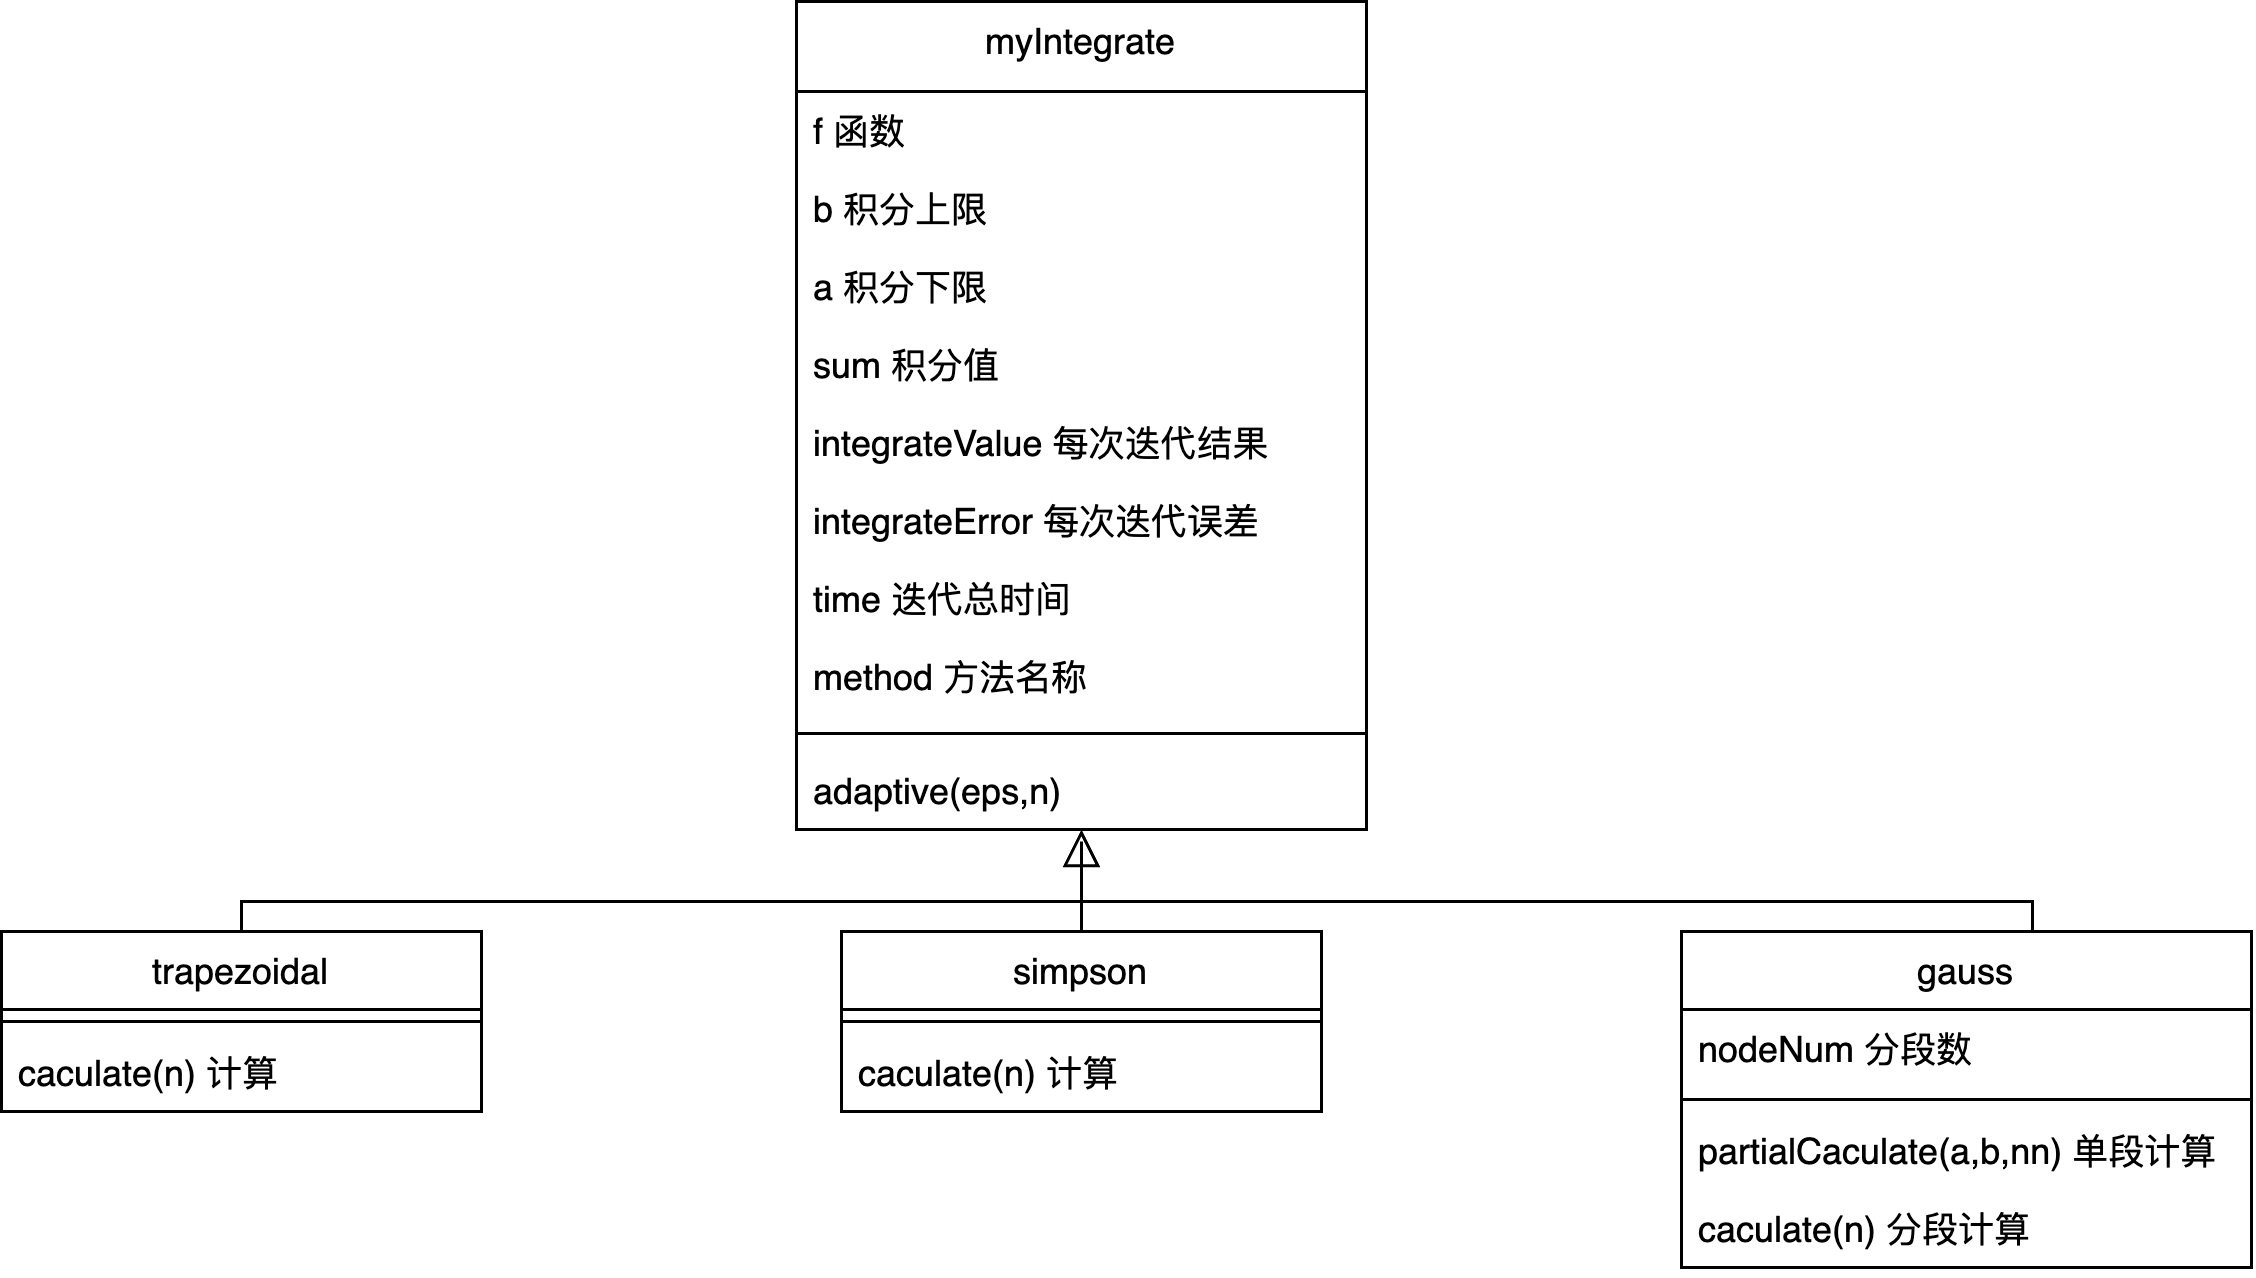

The diagram above was exported from draw.io. Its source (the exported page's mxGraphModel, read from the mxfile embedded in the PNG):
<mxGraphModel dx="788" dy="566" grid="1" gridSize="10" guides="1" tooltips="1" connect="1" arrows="1" fold="1" page="1" pageScale="1" pageWidth="827" pageHeight="1169" math="0" shadow="0">
  <root>
    <mxCell id="WIyWlLk6GJQsqaUBKTNV-0" />
    <mxCell id="WIyWlLk6GJQsqaUBKTNV-1" parent="WIyWlLk6GJQsqaUBKTNV-0" />
    <mxCell id="zkfFHV4jXpPFQw0GAbJ--0" value="myIntegrate" style="swimlane;fontStyle=0;align=center;verticalAlign=top;childLayout=stackLayout;horizontal=1;startSize=30;horizontalStack=0;resizeParent=1;resizeLast=0;collapsible=1;marginBottom=0;rounded=0;shadow=0;strokeWidth=1;" parent="WIyWlLk6GJQsqaUBKTNV-1" vertex="1">
      <mxGeometry x="304" y="40" width="190" height="276" as="geometry">
        <mxRectangle x="230" y="140" width="160" height="26" as="alternateBounds" />
      </mxGeometry>
    </mxCell>
    <mxCell id="zkfFHV4jXpPFQw0GAbJ--1" value="f 函数" style="text;align=left;verticalAlign=top;spacingLeft=4;spacingRight=4;overflow=hidden;rotatable=0;points=[[0,0.5],[1,0.5]];portConstraint=eastwest;" parent="zkfFHV4jXpPFQw0GAbJ--0" vertex="1">
      <mxGeometry y="30" width="190" height="26" as="geometry" />
    </mxCell>
    <mxCell id="zkfFHV4jXpPFQw0GAbJ--3" value="b 积分上限" style="text;align=left;verticalAlign=top;spacingLeft=4;spacingRight=4;overflow=hidden;rotatable=0;points=[[0,0.5],[1,0.5]];portConstraint=eastwest;rounded=0;shadow=0;html=0;" parent="zkfFHV4jXpPFQw0GAbJ--0" vertex="1">
      <mxGeometry y="56" width="190" height="26" as="geometry" />
    </mxCell>
    <mxCell id="zkfFHV4jXpPFQw0GAbJ--2" value="a 积分下限" style="text;align=left;verticalAlign=top;spacingLeft=4;spacingRight=4;overflow=hidden;rotatable=0;points=[[0,0.5],[1,0.5]];portConstraint=eastwest;rounded=0;shadow=0;html=0;" parent="zkfFHV4jXpPFQw0GAbJ--0" vertex="1">
      <mxGeometry y="82" width="190" height="26" as="geometry" />
    </mxCell>
    <mxCell id="KEbr0z_kkXVb_nMMnQw9-2" value="sum 积分值" style="text;align=left;verticalAlign=top;spacingLeft=4;spacingRight=4;overflow=hidden;rotatable=0;points=[[0,0.5],[1,0.5]];portConstraint=eastwest;rounded=0;shadow=0;html=0;" vertex="1" parent="zkfFHV4jXpPFQw0GAbJ--0">
      <mxGeometry y="108" width="190" height="26" as="geometry" />
    </mxCell>
    <mxCell id="KEbr0z_kkXVb_nMMnQw9-3" value="integrateValue 每次迭代结果" style="text;align=left;verticalAlign=top;spacingLeft=4;spacingRight=4;overflow=hidden;rotatable=0;points=[[0,0.5],[1,0.5]];portConstraint=eastwest;rounded=0;shadow=0;html=0;" vertex="1" parent="zkfFHV4jXpPFQw0GAbJ--0">
      <mxGeometry y="134" width="190" height="26" as="geometry" />
    </mxCell>
    <mxCell id="KEbr0z_kkXVb_nMMnQw9-4" value="integrateError 每次迭代误差" style="text;align=left;verticalAlign=top;spacingLeft=4;spacingRight=4;overflow=hidden;rotatable=0;points=[[0,0.5],[1,0.5]];portConstraint=eastwest;rounded=0;shadow=0;html=0;" vertex="1" parent="zkfFHV4jXpPFQw0GAbJ--0">
      <mxGeometry y="160" width="190" height="26" as="geometry" />
    </mxCell>
    <mxCell id="KEbr0z_kkXVb_nMMnQw9-5" value="time 迭代总时间" style="text;align=left;verticalAlign=top;spacingLeft=4;spacingRight=4;overflow=hidden;rotatable=0;points=[[0,0.5],[1,0.5]];portConstraint=eastwest;rounded=0;shadow=0;html=0;" vertex="1" parent="zkfFHV4jXpPFQw0GAbJ--0">
      <mxGeometry y="186" width="190" height="26" as="geometry" />
    </mxCell>
    <mxCell id="KEbr0z_kkXVb_nMMnQw9-26" value="method 方法名称" style="text;align=left;verticalAlign=top;spacingLeft=4;spacingRight=4;overflow=hidden;rotatable=0;points=[[0,0.5],[1,0.5]];portConstraint=eastwest;" vertex="1" parent="zkfFHV4jXpPFQw0GAbJ--0">
      <mxGeometry y="212" width="190" height="26" as="geometry" />
    </mxCell>
    <mxCell id="zkfFHV4jXpPFQw0GAbJ--4" value="" style="line;html=1;strokeWidth=1;align=left;verticalAlign=middle;spacingTop=-1;spacingLeft=3;spacingRight=3;rotatable=0;labelPosition=right;points=[];portConstraint=eastwest;" parent="zkfFHV4jXpPFQw0GAbJ--0" vertex="1">
      <mxGeometry y="238" width="190" height="12" as="geometry" />
    </mxCell>
    <mxCell id="zkfFHV4jXpPFQw0GAbJ--5" value="adaptive(eps,n)" style="text;align=left;verticalAlign=top;spacingLeft=4;spacingRight=4;overflow=hidden;rotatable=0;points=[[0,0.5],[1,0.5]];portConstraint=eastwest;" parent="zkfFHV4jXpPFQw0GAbJ--0" vertex="1">
      <mxGeometry y="250" width="190" height="26" as="geometry" />
    </mxCell>
    <mxCell id="zkfFHV4jXpPFQw0GAbJ--6" value="trapezoidal" style="swimlane;fontStyle=0;align=center;verticalAlign=top;childLayout=stackLayout;horizontal=1;startSize=26;horizontalStack=0;resizeParent=1;resizeLast=0;collapsible=1;marginBottom=0;rounded=0;shadow=0;strokeWidth=1;" parent="WIyWlLk6GJQsqaUBKTNV-1" vertex="1">
      <mxGeometry x="39" y="350" width="160" height="60" as="geometry">
        <mxRectangle x="130" y="380" width="160" height="26" as="alternateBounds" />
      </mxGeometry>
    </mxCell>
    <mxCell id="zkfFHV4jXpPFQw0GAbJ--9" value="" style="line;html=1;strokeWidth=1;align=left;verticalAlign=middle;spacingTop=-1;spacingLeft=3;spacingRight=3;rotatable=0;labelPosition=right;points=[];portConstraint=eastwest;" parent="zkfFHV4jXpPFQw0GAbJ--6" vertex="1">
      <mxGeometry y="26" width="160" height="8" as="geometry" />
    </mxCell>
    <mxCell id="zkfFHV4jXpPFQw0GAbJ--11" value="caculate(n) 计算" style="text;align=left;verticalAlign=top;spacingLeft=4;spacingRight=4;overflow=hidden;rotatable=0;points=[[0,0.5],[1,0.5]];portConstraint=eastwest;" parent="zkfFHV4jXpPFQw0GAbJ--6" vertex="1">
      <mxGeometry y="34" width="160" height="26" as="geometry" />
    </mxCell>
    <mxCell id="zkfFHV4jXpPFQw0GAbJ--12" value="" style="endArrow=block;endSize=10;endFill=0;shadow=0;strokeWidth=1;rounded=0;edgeStyle=elbowEdgeStyle;elbow=vertical;" parent="WIyWlLk6GJQsqaUBKTNV-1" source="zkfFHV4jXpPFQw0GAbJ--6" target="zkfFHV4jXpPFQw0GAbJ--0" edge="1">
      <mxGeometry width="160" relative="1" as="geometry">
        <mxPoint x="169" y="203" as="sourcePoint" />
        <mxPoint x="169" y="203" as="targetPoint" />
        <Array as="points">
          <mxPoint x="260" y="340" />
          <mxPoint x="370" y="340" />
        </Array>
      </mxGeometry>
    </mxCell>
    <mxCell id="zkfFHV4jXpPFQw0GAbJ--13" value="simpson" style="swimlane;fontStyle=0;align=center;verticalAlign=top;childLayout=stackLayout;horizontal=1;startSize=26;horizontalStack=0;resizeParent=1;resizeLast=0;collapsible=1;marginBottom=0;rounded=0;shadow=0;strokeWidth=1;" parent="WIyWlLk6GJQsqaUBKTNV-1" vertex="1">
      <mxGeometry x="319" y="350" width="160" height="60" as="geometry">
        <mxRectangle x="340" y="380" width="170" height="26" as="alternateBounds" />
      </mxGeometry>
    </mxCell>
    <mxCell id="zkfFHV4jXpPFQw0GAbJ--15" value="" style="line;html=1;strokeWidth=1;align=left;verticalAlign=middle;spacingTop=-1;spacingLeft=3;spacingRight=3;rotatable=0;labelPosition=right;points=[];portConstraint=eastwest;" parent="zkfFHV4jXpPFQw0GAbJ--13" vertex="1">
      <mxGeometry y="26" width="160" height="8" as="geometry" />
    </mxCell>
    <mxCell id="KEbr0z_kkXVb_nMMnQw9-22" value="caculate(n) 计算" style="text;align=left;verticalAlign=top;spacingLeft=4;spacingRight=4;overflow=hidden;rotatable=0;points=[[0,0.5],[1,0.5]];portConstraint=eastwest;" vertex="1" parent="zkfFHV4jXpPFQw0GAbJ--13">
      <mxGeometry y="34" width="160" height="26" as="geometry" />
    </mxCell>
    <mxCell id="zkfFHV4jXpPFQw0GAbJ--16" value="" style="endArrow=block;endSize=10;endFill=0;shadow=0;strokeWidth=1;rounded=0;edgeStyle=elbowEdgeStyle;elbow=vertical;" parent="WIyWlLk6GJQsqaUBKTNV-1" source="zkfFHV4jXpPFQw0GAbJ--13" target="zkfFHV4jXpPFQw0GAbJ--0" edge="1">
      <mxGeometry width="160" relative="1" as="geometry">
        <mxPoint x="179" y="373" as="sourcePoint" />
        <mxPoint x="279" y="271" as="targetPoint" />
      </mxGeometry>
    </mxCell>
    <mxCell id="KEbr0z_kkXVb_nMMnQw9-19" style="edgeStyle=orthogonalEdgeStyle;rounded=0;orthogonalLoop=1;jettySize=auto;html=1;strokeWidth=1;endArrow=none;endFill=0;endSize=10;" edge="1" parent="WIyWlLk6GJQsqaUBKTNV-1" source="KEbr0z_kkXVb_nMMnQw9-6">
      <mxGeometry relative="1" as="geometry">
        <mxPoint x="399" y="320" as="targetPoint" />
        <Array as="points">
          <mxPoint x="716" y="340" />
          <mxPoint x="399" y="340" />
        </Array>
      </mxGeometry>
    </mxCell>
    <mxCell id="KEbr0z_kkXVb_nMMnQw9-6" value="gauss" style="swimlane;fontStyle=0;align=center;verticalAlign=top;childLayout=stackLayout;horizontal=1;startSize=26;horizontalStack=0;resizeParent=1;resizeLast=0;collapsible=1;marginBottom=0;rounded=0;shadow=0;strokeWidth=1;" vertex="1" parent="WIyWlLk6GJQsqaUBKTNV-1">
      <mxGeometry x="599" y="350" width="190" height="112" as="geometry">
        <mxRectangle x="340" y="380" width="170" height="26" as="alternateBounds" />
      </mxGeometry>
    </mxCell>
    <mxCell id="KEbr0z_kkXVb_nMMnQw9-21" value="nodeNum 分段数" style="text;align=left;verticalAlign=top;spacingLeft=4;spacingRight=4;overflow=hidden;rotatable=0;points=[[0,0.5],[1,0.5]];portConstraint=eastwest;" vertex="1" parent="KEbr0z_kkXVb_nMMnQw9-6">
      <mxGeometry y="26" width="190" height="26" as="geometry" />
    </mxCell>
    <mxCell id="KEbr0z_kkXVb_nMMnQw9-8" value="" style="line;html=1;strokeWidth=1;align=left;verticalAlign=middle;spacingTop=-1;spacingLeft=3;spacingRight=3;rotatable=0;labelPosition=right;points=[];portConstraint=eastwest;" vertex="1" parent="KEbr0z_kkXVb_nMMnQw9-6">
      <mxGeometry y="52" width="190" height="8" as="geometry" />
    </mxCell>
    <mxCell id="KEbr0z_kkXVb_nMMnQw9-23" value="partialCaculate(a,b,nn) 单段计算" style="text;align=left;verticalAlign=top;spacingLeft=4;spacingRight=4;overflow=hidden;rotatable=0;points=[[0,0.5],[1,0.5]];portConstraint=eastwest;" vertex="1" parent="KEbr0z_kkXVb_nMMnQw9-6">
      <mxGeometry y="60" width="190" height="26" as="geometry" />
    </mxCell>
    <mxCell id="KEbr0z_kkXVb_nMMnQw9-24" value="caculate(n) 分段计算" style="text;align=left;verticalAlign=top;spacingLeft=4;spacingRight=4;overflow=hidden;rotatable=0;points=[[0,0.5],[1,0.5]];portConstraint=eastwest;" vertex="1" parent="KEbr0z_kkXVb_nMMnQw9-6">
      <mxGeometry y="86" width="190" height="26" as="geometry" />
    </mxCell>
  </root>
</mxGraphModel>